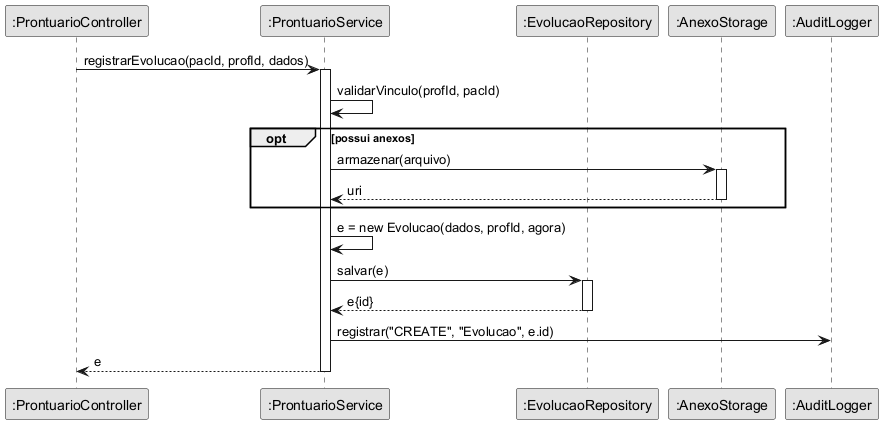

The diagram above was rendered by PlantUML. Its source (embedded in the PNG):
@startuml C4_Seq_registrarEvolucao
!pragma layout smetana
' NÃvel C4 â€” Diagrama de SequÃªncia da OPERAÃ‡ÃƒO ProntuarioService.registrarEvolucao()
' Autor: Pedro LourenÃ§oni Lima
skinparam monochrome true
skinparam shadowing false

participant ":ProntuarioController" as C
participant ":ProntuarioService" as S
participant ":EvolucaoRepository" as R
participant ":AnexoStorage" as A
participant ":AuditLogger" as Log

C -> S : registrarEvolucao(pacId, profId, dados)
activate S
S -> S : validarVinculo(profId, pacId)
opt possui anexos
  S -> A : armazenar(arquivo)
  activate A
  A --> S : uri
  deactivate A
end
S -> S : e = new Evolucao(dados, profId, agora)
S -> R : salvar(e)
activate R
R --> S : e{id}
deactivate R
S -> Log : registrar("CREATE", "Evolucao", e.id)
S --> C : e
deactivate S
@enduml